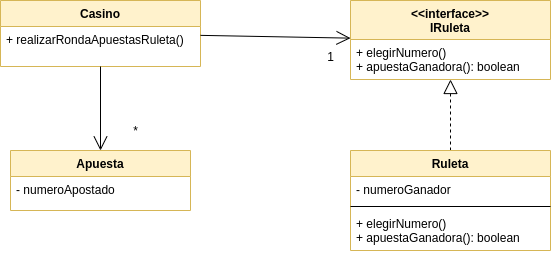

The diagram above was exported from draw.io. Its source (the exported page's mxGraphModel, read from the mxfile embedded in the PNG):
<mxGraphModel dx="1422" dy="793" grid="1" gridSize="10" guides="1" tooltips="1" connect="1" arrows="1" fold="1" page="1" pageScale="1" pageWidth="850" pageHeight="1100" math="0" shadow="0">
  <root>
    <mxCell id="0" />
    <mxCell id="1" parent="0" />
    <mxCell id="2" value="" style="endArrow=block;dashed=1;endFill=0;endSize=12;html=1;" edge="1" source="3" target="7" parent="1">
      <mxGeometry width="160" relative="1" as="geometry">
        <mxPoint x="580" y="90" as="sourcePoint" />
        <mxPoint x="580" y="90" as="targetPoint" />
      </mxGeometry>
    </mxCell>
    <mxCell id="3" value="Ruleta" style="swimlane;fontStyle=1;align=center;verticalAlign=top;childLayout=stackLayout;horizontal=1;startSize=26;horizontalStack=0;resizeParent=1;resizeParentMax=0;resizeLast=0;collapsible=1;marginBottom=0;fillColor=#fff2cc;strokeColor=#d6b656;" vertex="1" parent="1">
      <mxGeometry x="480" y="250" width="200" height="100" as="geometry" />
    </mxCell>
    <mxCell id="4" value="- numeroGanador" style="text;strokeColor=none;fillColor=none;align=left;verticalAlign=top;spacingLeft=4;spacingRight=4;overflow=hidden;rotatable=0;points=[[0,0.5],[1,0.5]];portConstraint=eastwest;" vertex="1" parent="3">
      <mxGeometry y="26" width="200" height="26" as="geometry" />
    </mxCell>
    <mxCell id="5" value="" style="line;strokeWidth=1;fillColor=none;align=left;verticalAlign=middle;spacingTop=-1;spacingLeft=3;spacingRight=3;rotatable=0;labelPosition=right;points=[];portConstraint=eastwest;" vertex="1" parent="3">
      <mxGeometry y="52" width="200" height="8" as="geometry" />
    </mxCell>
    <mxCell id="6" value="+ elegirNumero()&#10;+ apuestaGanadora(): boolean&#10;" style="text;strokeColor=none;fillColor=none;align=left;verticalAlign=top;spacingLeft=4;spacingRight=4;overflow=hidden;rotatable=0;points=[[0,0.5],[1,0.5]];portConstraint=eastwest;" vertex="1" parent="3">
      <mxGeometry y="60" width="200" height="40" as="geometry" />
    </mxCell>
    <mxCell id="7" value="&lt;&lt;interface&gt;&gt;&#10;IRuleta" style="swimlane;fontStyle=1;align=center;verticalAlign=top;childLayout=stackLayout;horizontal=1;startSize=39;horizontalStack=0;resizeParent=1;resizeParentMax=0;resizeLast=0;collapsible=1;marginBottom=0;fillColor=#fff2cc;strokeColor=#d6b656;" vertex="1" parent="1">
      <mxGeometry x="480" y="100" width="200" height="79" as="geometry" />
    </mxCell>
    <mxCell id="8" value="+ elegirNumero()&#10;+ apuestaGanadora(): boolean&#10;" style="text;strokeColor=none;fillColor=none;align=left;verticalAlign=top;spacingLeft=4;spacingRight=4;overflow=hidden;rotatable=0;points=[[0,0.5],[1,0.5]];portConstraint=eastwest;" vertex="1" parent="7">
      <mxGeometry y="39" width="200" height="40" as="geometry" />
    </mxCell>
    <mxCell id="9" value="Casino" style="swimlane;fontStyle=1;align=center;verticalAlign=top;childLayout=stackLayout;horizontal=1;startSize=26;horizontalStack=0;resizeParent=1;resizeParentMax=0;resizeLast=0;collapsible=1;marginBottom=0;fillColor=#fff2cc;strokeColor=#d6b656;" vertex="1" parent="1">
      <mxGeometry x="130" y="100" width="200" height="66" as="geometry" />
    </mxCell>
    <mxCell id="10" value="+ realizarRondaApuestasRuleta()" style="text;strokeColor=none;fillColor=none;align=left;verticalAlign=top;spacingLeft=4;spacingRight=4;overflow=hidden;rotatable=0;points=[[0,0.5],[1,0.5]];portConstraint=eastwest;" vertex="1" parent="9">
      <mxGeometry y="26" width="200" height="40" as="geometry" />
    </mxCell>
    <mxCell id="11" value="Apuesta" style="swimlane;fontStyle=1;align=center;verticalAlign=top;childLayout=stackLayout;horizontal=1;startSize=26;horizontalStack=0;resizeParent=1;resizeParentMax=0;resizeLast=0;collapsible=1;marginBottom=0;fillColor=#fff2cc;strokeColor=#d6b656;" vertex="1" parent="1">
      <mxGeometry x="140" y="250" width="180" height="60" as="geometry" />
    </mxCell>
    <mxCell id="12" value="- numeroApostado" style="text;strokeColor=none;fillColor=none;align=left;verticalAlign=top;spacingLeft=4;spacingRight=4;overflow=hidden;rotatable=0;points=[[0,0.5],[1,0.5]];portConstraint=eastwest;" vertex="1" parent="11">
      <mxGeometry y="26" width="180" height="34" as="geometry" />
    </mxCell>
    <mxCell id="13" value="" style="endArrow=open;endFill=1;endSize=12;html=1;" edge="1" source="9" target="11" parent="1">
      <mxGeometry width="160" relative="1" as="geometry">
        <mxPoint x="230" y="390" as="sourcePoint" />
        <mxPoint x="390" y="390" as="targetPoint" />
      </mxGeometry>
    </mxCell>
    <mxCell id="14" value="" style="endArrow=open;endFill=1;endSize=12;html=1;" edge="1" source="9" target="7" parent="1">
      <mxGeometry width="160" relative="1" as="geometry">
        <mxPoint x="237.75510204081638" y="176" as="sourcePoint" />
        <mxPoint x="232.0408163265306" y="260" as="targetPoint" />
      </mxGeometry>
    </mxCell>
    <mxCell id="15" value="1" style="text;html=1;align=center;verticalAlign=middle;resizable=0;points=[];autosize=1;" vertex="1" parent="1">
      <mxGeometry x="450" y="146" width="20" height="20" as="geometry" />
    </mxCell>
    <mxCell id="16" value="*" style="text;html=1;align=center;verticalAlign=middle;resizable=0;points=[];autosize=1;" vertex="1" parent="1">
      <mxGeometry x="255" y="220" width="20" height="20" as="geometry" />
    </mxCell>
  </root>
</mxGraphModel>